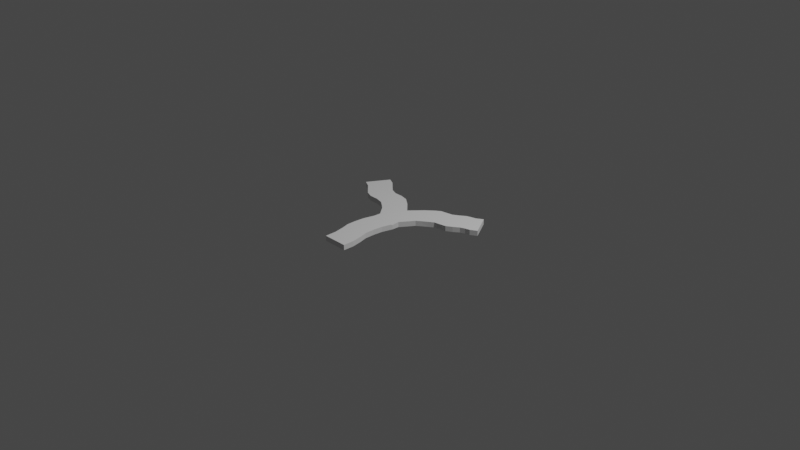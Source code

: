 # Source: riv_r_fork.blend  (saved by Blender 2.83.18; exported with 4.5.12 LTS)
import bpy
from mathutils import Matrix  # noqa: F401  (used for matrix-valued properties, if any)

bpy.ops.wm.read_factory_settings(use_empty=True)
scene = bpy.context.scene
scene.name = 'Scene'

# ---- collections
col_collection = bpy.data.collections.new('Collection'); scene.collection.children.link(col_collection)

# ---- world
world_world = bpy.data.worlds.new('World'); scene.world = world_world
world_world.use_nodes = True; world_world.node_tree.nodes.clear()
_N = world_world.node_tree.nodes; _L = world_world.node_tree.links
n0 = _N.new('ShaderNodeOutputWorld'); n0.name = 'World Output'; n0.location = (300, 300)
n1 = _N.new('ShaderNodeBackground'); n1.name = 'Background'; n1.location = (10, 300)
n1.inputs[0].default_value = (0.05088, 0.05088, 0.05088, 1.0)
_L.new(n1.outputs[0], n0.inputs[0])
n0.is_active_output = True
world_world.color = (0.05088, 0.05088, 0.05088)
world_world.use_sun_shadow = False
world_world.sun_shadow_jitter_overblur = 0.0

# ---- cameras
cam_camera = bpy.data.cameras.new('Camera')
cam_camera.clip_end = 100.0
cam_camera.ortho_scale = 7.314

# ---- lights
light_light = bpy.data.lights.new('Light', 'POINT')
light_light.transmission_factor = 0.0
light_light.energy = 1000.0
light_light.shadow_soft_size = 0.1
light_light.shadow_maximum_resolution = 0.006
light_light.use_absolute_resolution = True

# ---- meshes
me_plane_001 = bpy.data.meshes.new('Plane.001')
me_plane_001.from_pydata([(-0.2697, -0.8371, 0.1344), (0.2613, -0.8371, 0.1344), (-0.312, -0.7083, 0.1344), (0.219, -0.7083, 0.1344), (-0.3592, -0.6081, 0.1344), (0.1718, -0.6081, 0.1344), (-0.3623, -0.4922, 0.1344), (0.1687, -0.4922, 0.1344), (-0.3437, -0.369, 0.1344), (0.1873, -0.369, 0.1344), (-0.2844, -0.2384, 0.1344), (0.2466, -0.2384, 0.1344), (-0.277, -0.1513, 0.1344), (0.254, -0.1513, 0.1344), (-0.007975, 0.1292, 0.1344), (-0.2212, 0.2521, 0.1344), (-0.4528, -0.02617, 0.1344), (-0.4057, 0.334, 0.1344), (-0.6661, 0.06775, 0.1344), (-0.5781, 0.3592, 0.1344), (-0.8386, 0.09295, 0.1344), (-0.7765, 0.3612, 0.1344), (-1.037, 0.09489, 0.1344), (-0.9254, 0.3955, 0.1344), (-1.186, 0.1292, 0.1344), (-1.034, 0.4508, 0.1344), (-1.294, 0.1845, 0.1344), (-1.2, 0.5386, 0.1344), (-1.461, 0.2723, 0.1344), (0.4466, 0.01391, 0.1344), (0.2251, 0.2802, 0.1344), (0.648, 0.0997, 0.1344), (0.3876, 0.366, 0.1344), (0.751, 0.1405, 0.1344), (0.4906, 0.4068, 0.1344), (0.8778, 0.1529, 0.1344), (0.6173, 0.4192, 0.1344), (1.012, 0.1671, 0.1344), (0.7521, 0.4334, 0.1344), (1.136, 0.2107, 0.1344), (0.8756, 0.477, 0.1344), (1.252, 0.26, 0.1344), (0.9917, 0.5263, 0.1344), (1.355, 0.2831, 0.1344), (1.094, 0.5451, 0.1344), (1.452, 0.2972, 0.1344), (1.192, 0.5592, 0.1344), (-9.313e-10, -1.49e-08, 0.1654), (1.591, 0.3427, 0.1344), (1.452, 0.2972, 0.1654), (1.591, 0.3427, 0.1654), (1.327, 0.6075, 0.1344), (1.355, 0.2831, 0.1654), (1.252, 0.26, 0.1654), (1.327, 0.6075, 0.1654), (1.192, 0.5592, 0.1654), (1.136, 0.2107, 0.1654), (1.094, 0.5451, 0.1654), (0.9917, 0.5263, 0.1654), (1.012, 0.1671, 0.1654), (0.8778, 0.1529, 0.1654), (0.8756, 0.477, 0.1654), (0.7521, 0.4334, 0.1654), (0.6173, 0.4192, 0.1654), (0.751, 0.1405, 0.1654), (0.648, 0.0997, 0.1654), (0.4466, 0.01391, 0.1654), (0.5162, 0.04506, 0.1654), (0.4906, 0.4068, 0.1654), (0.4485, 0.3901, 0.1654), (0.3876, 0.366, 0.1654), (0.2251, 0.2802, 0.1654), (0.254, -0.1513, 0.1654), (-0.007975, 0.1292, 0.1654), (-0.2212, 0.2521, 0.1654), (-0.3858, 0.3239, 0.1654), (-0.4057, 0.334, 0.1654), (0.2466, -0.2384, 0.1603), (0.236, -0.2617, 0.1654), (0.1873, -0.369, 0.1654), (0.1687, -0.4922, 0.1654), (0.1718, -0.6081, 0.1654), (0.219, -0.7083, 0.1654), (0.2613, -0.8371, 0.1654), (-0.2697, -0.8371, 0.1654), (-0.2697, -0.9714, 0.1654), (-0.2697, -0.9714, 0.1344), (-0.312, -0.7083, 0.1654), (0.2613, -0.9714, 0.1344), (0.2613, -0.9714, 0.1654), (-0.277, -0.1513, 0.1654), (-0.4528, -0.02617, 0.1654), (-0.2844, -0.2384, 0.1654), (-0.3437, -0.369, 0.1603), (-0.3592, -0.6081, 0.1654), (-0.5781, 0.3592, 0.1654), (-0.3623, -0.4922, 0.1654), (-0.3439, -0.3703, 0.1654), (-0.7765, 0.3612, 0.1654), (-0.6661, 0.06775, 0.1654), (-0.5707, 0.02717, 0.1654), (-0.8386, 0.09295, 0.1654), (-0.9254, 0.3955, 0.1654), (-1.037, 0.09489, 0.1654), (-1.034, 0.4508, 0.1654), (-1.2, 0.5386, 0.1654), (-1.356, 0.586, 0.1654), (-1.356, 0.586, 0.1344), (-1.294, 0.1845, 0.1654), (-1.186, 0.1292, 0.1654), (-1.621, 0.3211, 0.1344), (-1.461, 0.2723, 0.1654), (-1.621, 0.3211, 0.1654)], [], [(83, 88, 1), (1, 86, 0), (87, 4, 2), (0, 3, 1), (84, 2, 0), (2, 5, 3), (4, 7, 5), (94, 6, 4), (97, 93, 8), (7, 8, 9), (12, 14, 13), (9, 10, 11), (93, 10, 8), (92, 12, 10), (90, 16, 12), (16, 17, 15), (12, 15, 14), (99, 20, 18), (100, 99, 18), (18, 19, 17), (22, 23, 21), (20, 21, 19), (101, 22, 20), (109, 26, 24), (103, 24, 22), (26, 27, 25), (24, 25, 23), (28, 107, 27), (108, 28, 26), (111, 110, 28), (29, 32, 31), (73, 30, 14), (13, 30, 29), (71, 32, 30), (68, 36, 34), (69, 68, 34), (31, 34, 33), (35, 38, 37), (33, 36, 35), (62, 40, 38), (63, 38, 36), (37, 40, 39), (41, 44, 43), (39, 42, 41), (61, 42, 40), (57, 46, 44), (58, 44, 42), (45, 51, 48), (43, 46, 45), (55, 51, 46), (56, 41, 53), (86, 89, 85), (60, 37, 59), (74, 75, 47), (50, 51, 54), (64, 60, 62), (77, 13, 72), (85, 0, 86), (73, 15, 74), (98, 23, 102), (50, 45, 48), (95, 21, 98), (79, 7, 9), (67, 29, 31), (52, 45, 49), (101, 98, 102), (107, 112, 106), (102, 25, 104), (75, 15, 17), (83, 3, 82), (65, 33, 64), (81, 7, 80), (53, 43, 52), (82, 5, 81), (106, 27, 107), (64, 35, 60), (78, 9, 11), (72, 29, 66), (72, 66, 47), (47, 90, 92), (79, 47, 97), (76, 19, 95), (104, 27, 105), (59, 39, 56), (83, 89, 88), (1, 88, 86), (87, 94, 4), (0, 2, 3), (84, 87, 2), (2, 4, 5), (4, 6, 7), (94, 96, 6), (8, 6, 97), (6, 96, 97), (7, 6, 8), (13, 11, 12), (11, 10, 12), (9, 8, 10), (93, 92, 10), (92, 90, 12), (90, 91, 16), (16, 18, 17), (12, 16, 15), (99, 101, 20), (18, 16, 100), (16, 91, 100), (18, 20, 19), (22, 24, 23), (20, 22, 21), (101, 103, 22), (109, 108, 26), (103, 109, 24), (26, 28, 27), (24, 26, 25), (28, 110, 107), (108, 111, 28), (111, 112, 110), (29, 30, 32), (73, 71, 30), (13, 14, 30), (71, 70, 32), (68, 63, 36), (34, 32, 69), (32, 70, 69), (31, 32, 34), (35, 36, 38), (33, 34, 36), (62, 61, 40), (63, 62, 38), (37, 38, 40), (41, 42, 44), (39, 40, 42), (61, 58, 42), (57, 55, 46), (58, 57, 44), (45, 46, 51), (43, 44, 46), (55, 54, 51), (56, 39, 41), (86, 88, 89), (60, 35, 37), (47, 69, 70), (70, 71, 47), (71, 73, 47), (73, 74, 47), (50, 48, 51), (50, 54, 49), (54, 55, 52), (49, 54, 52), (55, 57, 53), (57, 58, 56), (53, 57, 56), (58, 61, 59), (55, 53, 52), (61, 62, 60), (63, 68, 65), (68, 69, 65), (62, 63, 64), (64, 63, 65), (69, 47, 67), (69, 67, 65), (56, 58, 59), (59, 61, 60), (77, 11, 13), (85, 84, 0), (73, 14, 15), (98, 21, 23), (50, 49, 45), (95, 19, 21), (79, 80, 7), (31, 65, 67), (67, 66, 29), (52, 43, 45), (106, 112, 111), (111, 108, 105), (108, 109, 104), (109, 103, 104), (103, 101, 102), (99, 100, 95), (100, 47, 75), (76, 100, 75), (108, 104, 105), (103, 102, 104), (101, 99, 98), (100, 76, 95), (98, 99, 95), (105, 106, 111), (107, 110, 112), (102, 23, 25), (17, 76, 75), (75, 74, 15), (83, 1, 3), (65, 31, 33), (81, 5, 7), (53, 41, 43), (82, 3, 5), (106, 105, 27), (64, 33, 35), (11, 77, 78), (78, 79, 9), (72, 13, 29), (47, 78, 72), (78, 77, 72), (66, 67, 47), (47, 100, 91), (47, 91, 90), (93, 97, 92), (97, 47, 92), (85, 89, 83), (83, 82, 84), (82, 81, 84), (83, 84, 85), (84, 81, 87), (81, 80, 87), (96, 94, 80), (94, 87, 80), (79, 78, 47), (80, 79, 97), (97, 96, 80), (76, 17, 19), (104, 25, 27), (59, 37, 39)])
_uv = me_plane_001.uv_layers.new(name='UVMap')
_uv.uv.foreach_set('vector', [0.4362, 0.5, 0.375, 0.721, 0.375, 0.5, 0.375, 0.5, 0.125, 0.721, 0.125, 0.5, 0.4362, 0.25, 0.375, 0.25, 0.375, 0.25, 0.125, 0.5, 0.375, 0.5, 0.375, 0.5, 0.4362, 0.25, 0.375, 0.25, 0.375, 0.25, 0.125, 0.5, 0.375, 0.5, 0.375, 0.5, 0.125, 0.5, 0.375, 0.5, 0.375, 0.5, 0.4362, 0.25, 0.375, 0.25, 0.375, 0.25, 0.4362, 0.25, 0.4362, 0.25, 0.375, 0.25, 0.375, 0.5, 0.125, 0.5, 0.375, 0.5, 0.125, 0.5, 0.25, 0.5, 0.375, 0.5, 0.375, 0.5, 0.125, 0.5, 0.375, 0.5, 0.4362, 0.25, 0.375, 0.25, 0.375, 0.25, 0.4362, 0.25, 0.375, 0.25, 0.375, 0.25, 0.4362, 0.25, 0.375, 0.25, 0.375, 0.25, 0.125, 0.5, 0.25, 0.5, 0.25, 0.5, 0.125, 0.5, 0.25, 0.5, 0.25, 0.5, 0.4362, 0.25, 0.375, 0.25, 0.375, 0.25, 0.4362, 0.25, 0.4362, 0.25, 0.375, 0.25, 0.125, 0.5, 0.25, 0.5, 0.25, 0.5, 0.125, 0.5, 0.25, 0.5, 0.25, 0.5, 0.125, 0.5, 0.25, 0.5, 0.25, 0.5, 0.4362, 0.25, 0.375, 0.25, 0.375, 0.25, 0.4362, 0.25, 0.375, 0.25, 0.375, 0.25, 0.4362, 0.25, 0.375, 0.25, 0.375, 0.25, 0.125, 0.5, 0.25, 0.5, 0.25, 0.5, 0.125, 0.5, 0.25, 0.5, 0.25, 0.5, 0.125, 0.5, 0.25, 0.5, 0.25, 0.5, 0.4362, 0.25, 0.375, 0.25, 0.375, 0.25, 0.4362, 0.25, 0.375, 0.25, 0.375, 0.25, 0.375, 0.5, 0.25, 0.5, 0.375, 0.5, 0.4362, 0.375, 0.375, 0.375, 0.375, 0.375, 0.375, 0.5, 0.25, 0.5, 0.375, 0.5, 0.4362, 0.375, 0.375, 0.375, 0.375, 0.375, 0.4362, 0.375, 0.375, 0.375, 0.375, 0.375, 0.4362, 0.375, 0.4362, 0.375, 0.375, 0.375, 0.375, 0.5, 0.25, 0.5, 0.375, 0.5, 0.375, 0.5, 0.25, 0.5, 0.375, 0.5, 0.375, 0.5, 0.25, 0.5, 0.375, 0.5, 0.4362, 0.375, 0.375, 0.375, 0.375, 0.375, 0.4362, 0.375, 0.375, 0.375, 0.375, 0.375, 0.375, 0.5, 0.25, 0.5, 0.375, 0.5, 0.375, 0.5, 0.25, 0.5, 0.375, 0.5, 0.375, 0.5, 0.25, 0.5, 0.375, 0.5, 0.4362, 0.375, 0.375, 0.375, 0.375, 0.375, 0.4362, 0.375, 0.375, 0.375, 0.375, 0.375, 0.4362, 0.375, 0.375, 0.375, 0.375, 0.375, 0.375, 0.5, 0.25, 0.5, 0.375, 0.5, 0.375, 0.5, 0.25, 0.5, 0.375, 0.5, 0.4362, 0.375, 0.375, 0.375, 0.375, 0.375, 0.4362, 0.5, 0.375, 0.5, 0.4362, 0.5, 1.0, 0.0, 1.0, 0.0, 1.0, 0.0, 0.4362, 0.5, 0.375, 0.5, 0.4362, 0.5, 0.3782, 0.6218, 0.3303, 0.6697, 0.5, 0.5, 1.0, 1.0, 1.0, 1.0, 1.0, 1.0, 0.721, 0.721, 0.7608, 0.7608, 0.8051, 0.8051, 0.4362, 0.5, 0.375, 0.5, 0.4362, 0.5, 0.4362, 0.02899, 0.375, 0.25, 0.375, 0.02899, 0.4362, 0.375, 0.375, 0.375, 0.4362, 0.375, 0.4362, 0.375, 0.375, 0.375, 0.4362, 0.375, 0.4362, 0.5, 0.375, 0.5, 0.375, 0.5, 0.4362, 0.375, 0.375, 0.375, 0.4362, 0.375, 0.4362, 0.5, 0.375, 0.5, 0.375, 0.5, 0.4362, 0.5, 0.375, 0.5, 0.375, 0.5, 0.4362, 0.5, 0.375, 0.5, 0.4362, 0.5, 0.2669, 0.5, 0.2079, 0.5, 0.1555, 0.5, 0.0, 0.5, 0.0, 0.5, 0.0, 0.5, 0.4362, 0.375, 0.375, 0.375, 0.4362, 0.375, 0.4362, 0.375, 0.375, 0.375, 0.375, 0.375, 0.4362, 0.5, 0.375, 0.5, 0.4362, 0.5, 0.4362, 0.5, 0.375, 0.5, 0.4362, 0.5, 0.4362, 0.5, 0.375, 0.5, 0.4362, 0.5, 0.4362, 0.5, 0.375, 0.5, 0.4362, 0.5, 0.4362, 0.5, 0.375, 0.5, 0.4362, 0.5, 0.4362, 0.375, 0.375, 0.375, 0.375, 0.375, 0.4362, 0.5, 0.375, 0.5, 0.4362, 0.5, 0.4362, 0.5, 0.375, 0.5, 0.375, 0.5, 0.4362, 0.5, 0.375, 0.5, 0.4362, 0.5, 0.6113, 0.5, 0.6182, 0.5, 0.5, 0.5, 0.5, 0.5, 0.3845, 0.3845, 0.3601, 0.3601, 0.69, 0.31, 0.5, 0.5, 0.6906, 0.3094, 0.4362, 0.375, 0.375, 0.375, 0.4362, 0.375, 0.4362, 0.375, 0.375, 0.375, 0.4362, 0.375, 0.4362, 0.5, 0.375, 0.5, 0.4362, 0.5, 0.4362, 0.5, 0.4362, 0.721, 0.375, 0.721, 0.375, 0.5, 0.375, 0.721, 0.125, 0.721, 0.4362, 0.25, 0.4362, 0.25, 0.375, 0.25, 0.125, 0.5, 0.125, 0.5, 0.375, 0.5, 0.4362, 0.25, 0.4362, 0.25, 0.375, 0.25, 0.125, 0.5, 0.125, 0.5, 0.375, 0.5, 0.125, 0.5, 0.125, 0.5, 0.375, 0.5, 0.4362, 0.25, 0.4362, 0.25, 0.375, 0.25, 0.375, 0.25, 0.375, 0.25, 0.4362, 0.25, 0.375, 0.25, 0.4362, 0.25, 0.4362, 0.25, 0.375, 0.5, 0.125, 0.5, 0.125, 0.5, 0.375, 0.5, 0.375, 0.5, 0.125, 0.5, 0.375, 0.5, 0.125, 0.5, 0.125, 0.5, 0.375, 0.5, 0.125, 0.5, 0.125, 0.5, 0.4362, 0.25, 0.4362, 0.25, 0.375, 0.25, 0.4362, 0.25, 0.4362, 0.25, 0.375, 0.25, 0.4362, 0.25, 0.4362, 0.25, 0.375, 0.25, 0.125, 0.5, 0.125, 0.5, 0.25, 0.5, 0.125, 0.5, 0.125, 0.5, 0.25, 0.5, 0.4362, 0.25, 0.4362, 0.25, 0.375, 0.25, 0.375, 0.25, 0.375, 0.25, 0.4362, 0.25, 0.375, 0.25, 0.4362, 0.25, 0.4362, 0.25, 0.125, 0.5, 0.125, 0.5, 0.25, 0.5, 0.125, 0.5, 0.125, 0.5, 0.25, 0.5, 0.125, 0.5, 0.125, 0.5, 0.25, 0.5, 0.4362, 0.25, 0.4362, 0.25, 0.375, 0.25, 0.4362, 0.25, 0.4362, 0.25, 0.375, 0.25, 0.4362, 0.25, 0.4362, 0.25, 0.375, 0.25, 0.125, 0.5, 0.125, 0.5, 0.25, 0.5, 0.125, 0.5, 0.125, 0.5, 0.25, 0.5, 0.125, 0.5, 0.125, 0.5, 0.25, 0.5, 0.4362, 0.25, 0.4362, 0.25, 0.375, 0.25, 0.4362, 0.25, 0.4362, 0.25, 0.375, 0.25, 0.375, 0.5, 0.25, 0.5, 0.25, 0.5, 0.4362, 0.375, 0.4362, 0.375, 0.375, 0.375, 0.375, 0.5, 0.25, 0.5, 0.25, 0.5, 0.4362, 0.375, 0.4362, 0.375, 0.375, 0.375, 0.4362, 0.375, 0.4362, 0.375, 0.375, 0.375, 0.375, 0.375, 0.375, 0.375, 0.4362, 0.375, 0.375, 0.375, 0.4362, 0.375, 0.4362, 0.375, 0.375, 0.5, 0.25, 0.5, 0.25, 0.5, 0.375, 0.5, 0.25, 0.5, 0.25, 0.5, 0.375, 0.5, 0.25, 0.5, 0.25, 0.5, 0.4362, 0.375, 0.4362, 0.375, 0.375, 0.375, 0.4362, 0.375, 0.4362, 0.375, 0.375, 0.375, 0.375, 0.5, 0.25, 0.5, 0.25, 0.5, 0.375, 0.5, 0.25, 0.5, 0.25, 0.5, 0.375, 0.5, 0.25, 0.5, 0.25, 0.5, 0.4362, 0.375, 0.4362, 0.375, 0.375, 0.375, 0.4362, 0.375, 0.4362, 0.375, 0.375, 0.375, 0.4362, 0.375, 0.4362, 0.375, 0.375, 0.375, 0.375, 0.5, 0.25, 0.5, 0.25, 0.5, 0.375, 0.5, 0.25, 0.5, 0.25, 0.5, 0.4362, 0.375, 0.4362, 0.375, 0.375, 0.375, 0.4362, 0.5, 0.375, 0.5, 0.375, 0.5, 1.0, 0.0, 1.0, 0.0, 1.0, 0.0, 0.4362, 0.5, 0.375, 0.5, 0.375, 0.5, 0.5, 0.5, 0.2941, 0.7059, 0.3079, 0.6921, 0.3079, 0.6921, 0.3569, 0.6431, 0.5, 0.5, 0.3569, 0.6431, 0.4256, 0.5744, 0.5, 0.5, 0.4256, 0.5744, 0.3782, 0.6218, 0.5, 0.5, 1.0, 1.0, 1.0, 1.0, 1.0, 1.0, 1.0, 1.0, 1.0, 1.0, 0.9651, 0.9651, 1.0, 1.0, 0.9668, 0.9668, 0.9332, 0.9332, 0.9651, 0.9651, 1.0, 1.0, 0.9332, 0.9332, 0.9668, 0.9668, 0.9349, 0.9349, 0.8985, 0.8985, 0.9349, 0.9349, 0.9002, 0.9002, 0.8512, 0.8512, 0.8985, 0.8985, 0.9349, 0.9349, 0.8512, 0.8512, 0.9002, 0.9002, 0.8529, 0.8529, 0.8034, 0.8034, 0.9668, 0.9668, 0.8985, 0.8985, 0.9332, 0.9332, 0.8529, 0.8529, 0.8051, 0.8051, 0.7608, 0.7608, 0.7625, 0.7625, 0.7227, 0.7227, 0.6799, 0.6799, 0.7227, 0.7227, 0.7059, 0.7059, 0.6799, 0.6799, 0.8051, 0.8051, 0.7625, 0.7625, 0.721, 0.721, 0.721, 0.721, 0.7625, 0.7625, 0.6799, 0.6799, 0.7059, 0.7059, 0.5, 0.5, 0.6223, 0.6223, 0.7059, 0.7059, 0.6223, 0.6223, 0.6799, 0.6799, 0.8512, 0.8512, 0.9002, 0.9002, 0.8034, 0.8034, 0.8034, 0.8034, 0.8529, 0.8529, 0.7608, 0.7608, 0.4362, 0.5, 0.375, 0.5, 0.375, 0.5, 0.4362, 0.02899, 0.4362, 0.25, 0.375, 0.25, 0.4362, 0.375, 0.375, 0.375, 0.375, 0.375, 0.4362, 0.375, 0.375, 0.375, 0.375, 0.375, 0.4362, 0.5, 0.4362, 0.5, 0.375, 0.5, 0.4362, 0.375, 0.375, 0.375, 0.375, 0.375, 0.4362, 0.5, 0.4362, 0.5, 0.375, 0.5, 0.375, 0.5, 0.4362, 0.5, 0.4362, 0.5, 0.4362, 0.5, 0.4362, 0.5, 0.375, 0.5, 0.4362, 0.5, 0.375, 0.5, 0.375, 0.5, 0.0, 0.5, 0.0, 0.5, 0.03762, 0.5, 0.03762, 0.5, 0.1103, 0.5, 0.03594, 0.5, 0.1103, 0.5, 0.1572, 0.5, 0.1087, 0.5, 0.1572, 0.5, 0.2096, 0.5, 0.1087, 0.5, 0.2096, 0.5, 0.2669, 0.5, 0.1555, 0.5, 0.3234, 0.5, 0.3578, 0.5, 0.2652, 0.5, 0.3578, 0.5, 0.5, 0.5, 0.3303, 0.5, 0.3217, 0.5, 0.3578, 0.5, 0.3303, 0.5, 0.1103, 0.5, 0.1087, 0.5, 0.03594, 0.5, 0.2096, 0.5, 0.1555, 0.5, 0.1087, 0.5, 0.2669, 0.5, 0.3234, 0.5, 0.2079, 0.5, 0.3578, 0.5, 0.3217, 0.5, 0.2652, 0.5, 0.2079, 0.5, 0.3234, 0.5, 0.2652, 0.5, 0.03594, 0.5, 0.0, 0.5, 0.03762, 0.5, 0.0, 0.5, 0.0, 0.5, 0.0, 0.5, 0.4362, 0.375, 0.375, 0.375, 0.375, 0.375, 0.375, 0.375, 0.4362, 0.375, 0.4362, 0.375, 0.4362, 0.375, 0.4362, 0.375, 0.375, 0.375, 0.4362, 0.5, 0.375, 0.5, 0.375, 0.5, 0.4362, 0.5, 0.375, 0.5, 0.375, 0.5, 0.4362, 0.5, 0.375, 0.5, 0.375, 0.5, 0.4362, 0.5, 0.375, 0.5, 0.375, 0.5, 0.4362, 0.5, 0.375, 0.5, 0.375, 0.5, 0.4362, 0.375, 0.4362, 0.375, 0.375, 0.375, 0.4362, 0.5, 0.375, 0.5, 0.375, 0.5, 0.375, 0.5, 0.4362, 0.5, 0.4362, 0.5, 0.4362, 0.5, 0.4362, 0.5, 0.375, 0.5, 0.4362, 0.5, 0.375, 0.5, 0.375, 0.5, 0.5, 0.5, 0.6347, 0.5, 0.6113, 0.5, 0.6347, 0.5, 0.6317, 0.5, 0.6113, 0.5, 0.6182, 0.5, 0.6223, 0.5, 0.5, 0.5, 0.5, 0.5, 0.3578, 0.3578, 0.3725, 0.3725, 0.5, 0.5, 0.3725, 0.3725, 0.3845, 0.3845, 0.3098, 0.3098, 0.3094, 0.3094, 0.3601, 0.3601, 0.3094, 0.3094, 0.5, 0.5, 0.3601, 0.3601, 1.0, 0.0, 1.0, 0.0, 0.9309, 0.06911, 0.9309, 0.06911, 0.8646, 0.1354, 0.9309, 0.06911, 0.8646, 0.1354, 0.813, 0.187, 0.9309, 0.06911, 0.9309, 0.06911, 0.9309, 0.06911, 1.0, 0.0, 0.9309, 0.06911, 0.813, 0.187, 0.8646, 0.1354, 0.813, 0.187, 0.7534, 0.2466, 0.8646, 0.1354, 0.7534, 0.2466, 0.813, 0.187, 0.7534, 0.2466, 0.813, 0.187, 0.8646, 0.1354, 0.7534, 0.2466, 0.69, 0.31, 0.6347, 0.3653, 0.5, 0.5, 0.7534, 0.2466, 0.69, 0.31, 0.6906, 0.3094, 0.6906, 0.3094, 0.7534, 0.2466, 0.7534, 0.2466, 0.4362, 0.375, 0.375, 0.375, 0.375, 0.375, 0.4362, 0.375, 0.375, 0.375, 0.375, 0.375, 0.4362, 0.5, 0.375, 0.5, 0.375, 0.5])
me_plane_001.use_remesh_fix_poles = True
me_plane_001.use_remesh_preserve_attributes = False
me_plane_001.use_mirror_vertex_groups = False
me_plane_001.update()

# ---- objects
ob_light = bpy.data.objects.new('Light', light_light)
ob_camera = bpy.data.objects.new('Camera', cam_camera)
ob_plane_001 = bpy.data.objects.new('Plane.001', me_plane_001)

# ---- transforms, parenting, visibility, modifiers, constraints
ob_light.location = (4.076, 1.005, 5.904)
ob_light.rotation_euler = (0.6503, 0.05522, 1.866)
ob_light.lock_rotations_4d = False
ob_light.empty_display_type = 'ARROWS'
ob_light.color = (0.0, 0.0, 0.0, 0.0)
ob_light.lineart.crease_threshold = 0.0
ob_camera.location = (7.359, -6.926, 4.958)
ob_camera.rotation_euler = (1.109, 0.0, 0.8149)
ob_camera.lock_rotations_4d = False
ob_camera.empty_display_type = 'ARROWS'
ob_camera.color = (0.0, 0.0, 0.0, 0.0)
ob_camera.display_type = 'WIRE'
ob_camera.lineart.crease_threshold = 0.0
ob_plane_001.location = (0.0, 0.0, -0.2475)
ob_plane_001.scale = (0.505, 0.8747, 1.818)
ob_plane_001.lineart.crease_threshold = 0.0

# ---- collection membership
col_collection.objects.link(ob_light)
col_collection.objects.link(ob_camera)
col_collection.objects.link(ob_plane_001)

# ---- scene / render settings (as saved in the file)
scene.camera = ob_camera
scene.frame_start = 1; scene.frame_end = 250; scene.frame_set(1)
scene.render.engine = 'BLENDER_EEVEE_NEXT'
scene.cycles.use_denoising = False
scene.cycles.samples = 128
scene.cycles.sampling_pattern = 'TABULATED_SOBOL'
scene.cycles.use_adaptive_sampling = False
scene.cycles.use_light_tree = False
scene.view_settings.view_transform = 'Filmic'
bpy.context.view_layer.update()
